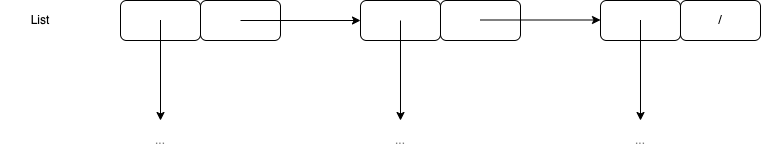

The diagram above was exported from draw.io. Its source (the exported page's mxGraphModel, read from the mxfile embedded in the PNG):
<mxGraphModel dx="938" dy="705" grid="1" gridSize="10" guides="1" tooltips="1" connect="1" arrows="1" fold="1" page="1" pageScale="1" pageWidth="1100" pageHeight="850" math="0" shadow="0">
  <root>
    <mxCell id="9DrCbi-LX2gJk_L_dyBW-0" />
    <mxCell id="9DrCbi-LX2gJk_L_dyBW-1" parent="9DrCbi-LX2gJk_L_dyBW-0" />
    <mxCell id="9DrCbi-LX2gJk_L_dyBW-9" value="" style="rounded=1;whiteSpace=wrap;html=1;" vertex="1" parent="9DrCbi-LX2gJk_L_dyBW-1">
      <mxGeometry x="240" y="40" width="80" height="40" as="geometry" />
    </mxCell>
    <mxCell id="9DrCbi-LX2gJk_L_dyBW-10" value="" style="rounded=1;whiteSpace=wrap;html=1;" vertex="1" parent="9DrCbi-LX2gJk_L_dyBW-1">
      <mxGeometry x="320" y="40" width="80" height="40" as="geometry" />
    </mxCell>
    <mxCell id="9DrCbi-LX2gJk_L_dyBW-11" value="" style="rounded=1;whiteSpace=wrap;html=1;" vertex="1" parent="9DrCbi-LX2gJk_L_dyBW-1">
      <mxGeometry x="480" y="40" width="80" height="40" as="geometry" />
    </mxCell>
    <mxCell id="9DrCbi-LX2gJk_L_dyBW-12" value="" style="rounded=1;whiteSpace=wrap;html=1;" vertex="1" parent="9DrCbi-LX2gJk_L_dyBW-1">
      <mxGeometry x="560" y="40" width="80" height="40" as="geometry" />
    </mxCell>
    <mxCell id="9DrCbi-LX2gJk_L_dyBW-13" value="" style="rounded=1;whiteSpace=wrap;html=1;" vertex="1" parent="9DrCbi-LX2gJk_L_dyBW-1">
      <mxGeometry x="720" y="40" width="80" height="40" as="geometry" />
    </mxCell>
    <mxCell id="9DrCbi-LX2gJk_L_dyBW-14" value="/" style="rounded=1;whiteSpace=wrap;html=1;" vertex="1" parent="9DrCbi-LX2gJk_L_dyBW-1">
      <mxGeometry x="800" y="40" width="80" height="40" as="geometry" />
    </mxCell>
    <mxCell id="9DrCbi-LX2gJk_L_dyBW-15" value="" style="endArrow=classic;html=1;rounded=0;exitX=0.5;exitY=0.5;exitDx=0;exitDy=0;exitPerimeter=0;entryX=0;entryY=0.5;entryDx=0;entryDy=0;" edge="1" parent="9DrCbi-LX2gJk_L_dyBW-1" source="9DrCbi-LX2gJk_L_dyBW-10" target="9DrCbi-LX2gJk_L_dyBW-11">
      <mxGeometry width="50" height="50" relative="1" as="geometry">
        <mxPoint x="460" y="30" as="sourcePoint" />
        <mxPoint x="510" y="-20" as="targetPoint" />
      </mxGeometry>
    </mxCell>
    <mxCell id="9DrCbi-LX2gJk_L_dyBW-16" value="" style="endArrow=classic;html=1;rounded=0;exitX=0.5;exitY=0.5;exitDx=0;exitDy=0;exitPerimeter=0;entryX=0;entryY=0.5;entryDx=0;entryDy=0;" edge="1" parent="9DrCbi-LX2gJk_L_dyBW-1">
      <mxGeometry width="50" height="50" relative="1" as="geometry">
        <mxPoint x="600" y="59.5" as="sourcePoint" />
        <mxPoint x="720" y="59.5" as="targetPoint" />
      </mxGeometry>
    </mxCell>
    <mxCell id="9DrCbi-LX2gJk_L_dyBW-17" value="" style="endArrow=classic;html=1;rounded=0;exitX=0.5;exitY=0.5;exitDx=0;exitDy=0;exitPerimeter=0;" edge="1" parent="9DrCbi-LX2gJk_L_dyBW-1">
      <mxGeometry width="50" height="50" relative="1" as="geometry">
        <mxPoint x="280" y="59.5" as="sourcePoint" />
        <mxPoint x="280" y="160" as="targetPoint" />
      </mxGeometry>
    </mxCell>
    <mxCell id="9DrCbi-LX2gJk_L_dyBW-18" value="..." style="rounded=1;whiteSpace=wrap;html=1;strokeColor=none;textOpacity=50;" vertex="1" parent="9DrCbi-LX2gJk_L_dyBW-1">
      <mxGeometry x="240" y="160" width="80" height="40" as="geometry" />
    </mxCell>
    <mxCell id="9DrCbi-LX2gJk_L_dyBW-19" value="" style="endArrow=classic;html=1;rounded=0;" edge="1" parent="9DrCbi-LX2gJk_L_dyBW-1">
      <mxGeometry width="50" height="50" relative="1" as="geometry">
        <mxPoint x="520" y="60" as="sourcePoint" />
        <mxPoint x="520" y="160" as="targetPoint" />
      </mxGeometry>
    </mxCell>
    <mxCell id="9DrCbi-LX2gJk_L_dyBW-20" value="..." style="rounded=1;whiteSpace=wrap;html=1;strokeColor=none;textOpacity=50;" vertex="1" parent="9DrCbi-LX2gJk_L_dyBW-1">
      <mxGeometry x="480" y="160" width="80" height="40" as="geometry" />
    </mxCell>
    <mxCell id="9DrCbi-LX2gJk_L_dyBW-21" value="" style="endArrow=classic;html=1;rounded=0;exitX=0.5;exitY=0.5;exitDx=0;exitDy=0;exitPerimeter=0;" edge="1" parent="9DrCbi-LX2gJk_L_dyBW-1">
      <mxGeometry width="50" height="50" relative="1" as="geometry">
        <mxPoint x="760" y="59.5" as="sourcePoint" />
        <mxPoint x="760" y="160" as="targetPoint" />
      </mxGeometry>
    </mxCell>
    <mxCell id="9DrCbi-LX2gJk_L_dyBW-22" value="..." style="rounded=1;whiteSpace=wrap;html=1;strokeColor=none;textOpacity=50;" vertex="1" parent="9DrCbi-LX2gJk_L_dyBW-1">
      <mxGeometry x="720" y="160" width="80" height="40" as="geometry" />
    </mxCell>
    <mxCell id="9DrCbi-LX2gJk_L_dyBW-23" value="List" style="rounded=0;whiteSpace=wrap;html=1;strokeColor=none;" vertex="1" parent="9DrCbi-LX2gJk_L_dyBW-1">
      <mxGeometry x="120" y="40" width="80" height="40" as="geometry" />
    </mxCell>
  </root>
</mxGraphModel>